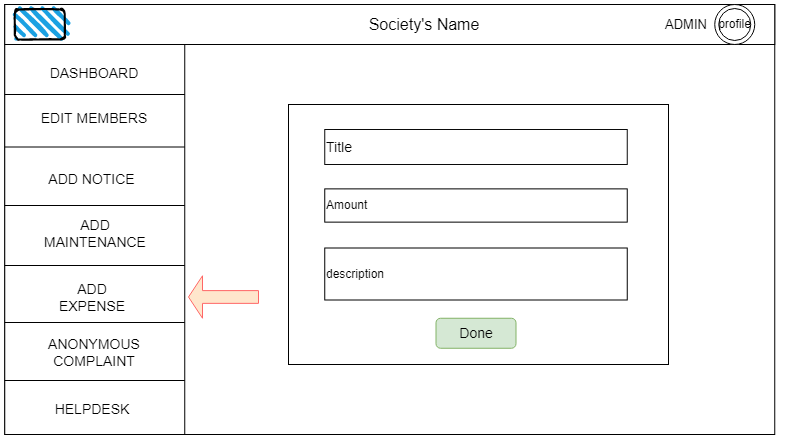

The diagram above was exported from draw.io. Its source (the exported page's mxGraphModel, read from the mxfile embedded in the PNG):
<mxGraphModel dx="868" dy="-1750" grid="1" gridSize="10" guides="1" tooltips="1" connect="1" arrows="1" fold="1" page="1" pageScale="1" pageWidth="850" pageHeight="1100" math="0" shadow="0">
  <root>
    <mxCell id="14L4luNOfgqmMLYu1ssb-0" />
    <mxCell id="14L4luNOfgqmMLYu1ssb-1" parent="14L4luNOfgqmMLYu1ssb-0" />
    <mxCell id="BNzO2ifhKx0d1AvZ-Gqh-0" value="" style="rounded=0;whiteSpace=wrap;html=1;" vertex="1" parent="14L4luNOfgqmMLYu1ssb-1">
      <mxGeometry x="46.25" y="3190" width="770" height="430" as="geometry" />
    </mxCell>
    <mxCell id="BNzO2ifhKx0d1AvZ-Gqh-1" value="" style="rounded=0;whiteSpace=wrap;html=1;" vertex="1" parent="14L4luNOfgqmMLYu1ssb-1">
      <mxGeometry x="46.25" y="3190" width="180" height="430" as="geometry" />
    </mxCell>
    <mxCell id="BNzO2ifhKx0d1AvZ-Gqh-2" value="ANONYMOUS COMPLAINT" style="text;html=1;strokeColor=none;fillColor=none;align=center;verticalAlign=middle;whiteSpace=wrap;rounded=0;fontSize=14;" vertex="1" parent="14L4luNOfgqmMLYu1ssb-1">
      <mxGeometry x="81.25" y="3523" width="110" height="30" as="geometry" />
    </mxCell>
    <mxCell id="BNzO2ifhKx0d1AvZ-Gqh-3" value="" style="rounded=0;whiteSpace=wrap;html=1;" vertex="1" parent="14L4luNOfgqmMLYu1ssb-1">
      <mxGeometry x="46.25" y="3190" width="770" height="40" as="geometry" />
    </mxCell>
    <mxCell id="BNzO2ifhKx0d1AvZ-Gqh-4" value="" style="rounded=1;whiteSpace=wrap;html=1;strokeWidth=2;fillWeight=4;hachureGap=8;hachureAngle=45;fillColor=#1ba1e2;sketch=1;" vertex="1" parent="14L4luNOfgqmMLYu1ssb-1">
      <mxGeometry x="56.25" y="3195" width="50" height="30" as="geometry" />
    </mxCell>
    <mxCell id="BNzO2ifhKx0d1AvZ-Gqh-5" value="" style="ellipse;shape=doubleEllipse;whiteSpace=wrap;html=1;aspect=fixed;" vertex="1" parent="14L4luNOfgqmMLYu1ssb-1">
      <mxGeometry x="756.25" y="3190" width="40" height="40" as="geometry" />
    </mxCell>
    <mxCell id="BNzO2ifhKx0d1AvZ-Gqh-6" value="profile" style="text;html=1;strokeColor=none;fillColor=none;align=center;verticalAlign=middle;whiteSpace=wrap;rounded=0;" vertex="1" parent="14L4luNOfgqmMLYu1ssb-1">
      <mxGeometry x="728.75" y="3203.75" width="95" height="12.5" as="geometry" />
    </mxCell>
    <mxCell id="BNzO2ifhKx0d1AvZ-Gqh-7" value="&lt;font style=&quot;font-size: 16px&quot;&gt;Society's Name&lt;/font&gt;" style="text;html=1;strokeColor=none;fillColor=none;align=center;verticalAlign=middle;whiteSpace=wrap;rounded=0;" vertex="1" parent="14L4luNOfgqmMLYu1ssb-1">
      <mxGeometry x="376.25" y="3192.5" width="180" height="35" as="geometry" />
    </mxCell>
    <mxCell id="BNzO2ifhKx0d1AvZ-Gqh-8" value="" style="line;strokeWidth=1;rotatable=0;dashed=0;labelPosition=right;align=left;verticalAlign=middle;spacingTop=0;spacingLeft=6;points=[];portConstraint=eastwest;" vertex="1" parent="14L4luNOfgqmMLYu1ssb-1">
      <mxGeometry x="46.25" y="3275" width="180" height="10" as="geometry" />
    </mxCell>
    <mxCell id="BNzO2ifhKx0d1AvZ-Gqh-9" value="" style="line;strokeWidth=1;rotatable=0;dashed=0;labelPosition=right;align=left;verticalAlign=middle;spacingTop=0;spacingLeft=6;points=[];portConstraint=eastwest;" vertex="1" parent="14L4luNOfgqmMLYu1ssb-1">
      <mxGeometry x="46.25" y="3327.5" width="180" height="10" as="geometry" />
    </mxCell>
    <mxCell id="BNzO2ifhKx0d1AvZ-Gqh-10" value="" style="line;strokeWidth=1;rotatable=0;dashed=0;labelPosition=right;align=left;verticalAlign=middle;spacingTop=0;spacingLeft=6;points=[];portConstraint=eastwest;" vertex="1" parent="14L4luNOfgqmMLYu1ssb-1">
      <mxGeometry x="46.25" y="3386" width="180" height="10" as="geometry" />
    </mxCell>
    <mxCell id="BNzO2ifhKx0d1AvZ-Gqh-11" value="" style="line;strokeWidth=1;rotatable=0;dashed=0;labelPosition=right;align=left;verticalAlign=middle;spacingTop=0;spacingLeft=6;points=[];portConstraint=eastwest;" vertex="1" parent="14L4luNOfgqmMLYu1ssb-1">
      <mxGeometry x="46.25" y="3446" width="180" height="10" as="geometry" />
    </mxCell>
    <mxCell id="BNzO2ifhKx0d1AvZ-Gqh-12" value="" style="line;strokeWidth=1;rotatable=0;dashed=0;labelPosition=right;align=left;verticalAlign=middle;spacingTop=0;spacingLeft=6;points=[];portConstraint=eastwest;" vertex="1" parent="14L4luNOfgqmMLYu1ssb-1">
      <mxGeometry x="46.25" y="3503" width="180" height="10" as="geometry" />
    </mxCell>
    <mxCell id="BNzO2ifhKx0d1AvZ-Gqh-13" value="HELPDESK" style="text;html=1;strokeColor=none;fillColor=none;align=center;verticalAlign=middle;whiteSpace=wrap;rounded=0;fontSize=14;" vertex="1" parent="14L4luNOfgqmMLYu1ssb-1">
      <mxGeometry x="103.75" y="3580" width="60" height="30" as="geometry" />
    </mxCell>
    <mxCell id="BNzO2ifhKx0d1AvZ-Gqh-14" value="DASHBOARD" style="text;html=1;strokeColor=none;fillColor=none;align=center;verticalAlign=middle;whiteSpace=wrap;rounded=0;fontSize=14;" vertex="1" parent="14L4luNOfgqmMLYu1ssb-1">
      <mxGeometry x="106.25" y="3244" width="60" height="30" as="geometry" />
    </mxCell>
    <mxCell id="BNzO2ifhKx0d1AvZ-Gqh-15" value="ADD EXPENSE" style="text;html=1;strokeColor=none;fillColor=none;align=center;verticalAlign=middle;whiteSpace=wrap;rounded=0;fontSize=14;" vertex="1" parent="14L4luNOfgqmMLYu1ssb-1">
      <mxGeometry x="98.75" y="3468" width="70" height="29" as="geometry" />
    </mxCell>
    <mxCell id="BNzO2ifhKx0d1AvZ-Gqh-16" value="ADD MAINTENANCE" style="text;html=1;strokeColor=none;fillColor=none;align=center;verticalAlign=middle;whiteSpace=wrap;rounded=0;fontSize=14;" vertex="1" parent="14L4luNOfgqmMLYu1ssb-1">
      <mxGeometry x="87.5" y="3403.5" width="97.5" height="30" as="geometry" />
    </mxCell>
    <mxCell id="BNzO2ifhKx0d1AvZ-Gqh-17" value="" style="line;strokeWidth=1;rotatable=0;dashed=0;labelPosition=right;align=left;verticalAlign=middle;spacingTop=0;spacingLeft=6;points=[];portConstraint=eastwest;" vertex="1" parent="14L4luNOfgqmMLYu1ssb-1">
      <mxGeometry x="46.25" y="3561" width="180" height="10" as="geometry" />
    </mxCell>
    <mxCell id="BNzO2ifhKx0d1AvZ-Gqh-18" value="EDIT MEMBERS" style="text;html=1;strokeColor=none;fillColor=none;align=center;verticalAlign=middle;whiteSpace=wrap;rounded=0;fontSize=14;" vertex="1" parent="14L4luNOfgqmMLYu1ssb-1">
      <mxGeometry x="81.25" y="3289" width="110" height="30" as="geometry" />
    </mxCell>
    <mxCell id="BNzO2ifhKx0d1AvZ-Gqh-19" value="ADD NOTICE" style="text;html=1;strokeColor=none;fillColor=none;align=center;verticalAlign=middle;whiteSpace=wrap;rounded=0;fontSize=14;" vertex="1" parent="14L4luNOfgqmMLYu1ssb-1">
      <mxGeometry x="76.25" y="3350" width="115" height="30" as="geometry" />
    </mxCell>
    <mxCell id="BNzO2ifhKx0d1AvZ-Gqh-20" value="Done" style="rounded=1;whiteSpace=wrap;html=1;fontSize=14;fillColor=#d5e8d4;strokeColor=#82b366;" vertex="1" parent="14L4luNOfgqmMLYu1ssb-1">
      <mxGeometry x="477.5" y="3503.75" width="80" height="30" as="geometry" />
    </mxCell>
    <mxCell id="BNzO2ifhKx0d1AvZ-Gqh-21" value="" style="shape=singleArrow;direction=west;whiteSpace=wrap;html=1;fontSize=14;fillColor=#ffe6cc;strokeColor=#FF6666;" vertex="1" parent="14L4luNOfgqmMLYu1ssb-1">
      <mxGeometry x="230" y="3461.25" width="70" height="42.5" as="geometry" />
    </mxCell>
    <mxCell id="BNzO2ifhKx0d1AvZ-Gqh-22" value="Amount" style="rounded=0;whiteSpace=wrap;html=1;align=left;" vertex="1" parent="14L4luNOfgqmMLYu1ssb-1">
      <mxGeometry x="366.25" y="3374.38" width="302.5" height="33.25" as="geometry" />
    </mxCell>
    <mxCell id="BNzO2ifhKx0d1AvZ-Gqh-23" value="Title&amp;nbsp;" style="rounded=0;whiteSpace=wrap;html=1;fontSize=14;strokeColor=#0A0A0A;fillColor=none;align=left;" vertex="1" parent="14L4luNOfgqmMLYu1ssb-1">
      <mxGeometry x="366.25" y="3315" width="302.5" height="35" as="geometry" />
    </mxCell>
    <mxCell id="BNzO2ifhKx0d1AvZ-Gqh-24" value="description" style="rounded=0;whiteSpace=wrap;html=1;align=left;" vertex="1" parent="14L4luNOfgqmMLYu1ssb-1">
      <mxGeometry x="366.25" y="3433.5" width="302.5" height="52" as="geometry" />
    </mxCell>
    <mxCell id="BNzO2ifhKx0d1AvZ-Gqh-25" value="" style="rounded=0;whiteSpace=wrap;html=1;fillColor=none;" vertex="1" parent="14L4luNOfgqmMLYu1ssb-1">
      <mxGeometry x="330" y="3290" width="380" height="260" as="geometry" />
    </mxCell>
    <mxCell id="BNzO2ifhKx0d1AvZ-Gqh-26" value="ADMIN" style="text;html=1;strokeColor=none;fillColor=none;align=center;verticalAlign=middle;whiteSpace=wrap;rounded=0;fontSize=13;" vertex="1" parent="14L4luNOfgqmMLYu1ssb-1">
      <mxGeometry x="697.5" y="3195" width="60" height="30" as="geometry" />
    </mxCell>
  </root>
</mxGraphModel>